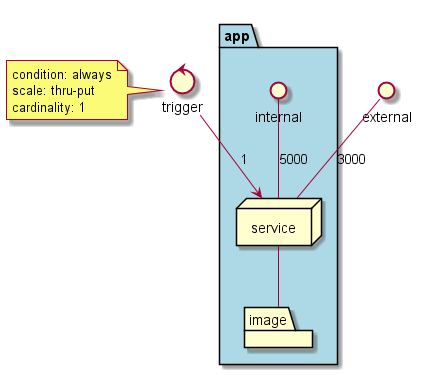

The diagram above was rendered by PlantUML. Its source (embedded in the PNG):
@startuml

interface external
control trigger

package  "app" #lightblue {
  interface internal
  node service
  folder image
}
service -- image
external -- service : 3000
internal -- service : 5000

trigger --> service : 1
note left of trigger
condition: always
scale: thru-put
cardinality: 1
end note
@enduml